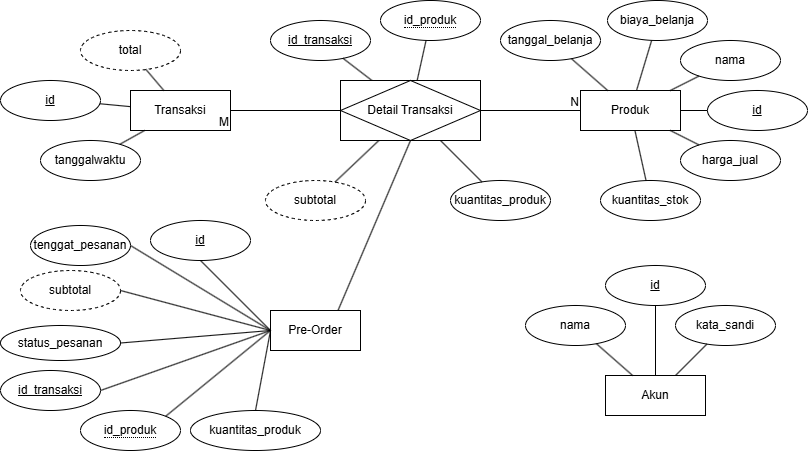

The diagram above was exported from draw.io. Its source (the exported page's mxGraphModel, read from the mxfile embedded in the PNG):
<mxGraphModel dx="1080" dy="533" grid="1" gridSize="10" guides="1" tooltips="1" connect="1" arrows="1" fold="1" page="1" pageScale="1" pageWidth="850" pageHeight="1100" math="0" shadow="0" extFonts="Permanent Marker^https://fonts.googleapis.com/css?family=Permanent+Marker">
  <root>
    <mxCell id="0" />
    <mxCell id="1" parent="0" />
    <mxCell id="dBOWM0yzSaacxdLGMkkH-1" value="Transaksi" style="whiteSpace=wrap;html=1;align=center;" parent="1" vertex="1">
      <mxGeometry x="150" y="120" width="100" height="40" as="geometry" />
    </mxCell>
    <mxCell id="dBOWM0yzSaacxdLGMkkH-2" value="Produk" style="whiteSpace=wrap;html=1;align=center;" parent="1" vertex="1">
      <mxGeometry x="600" y="120" width="100" height="40" as="geometry" />
    </mxCell>
    <mxCell id="dBOWM0yzSaacxdLGMkkH-3" value="id" style="ellipse;whiteSpace=wrap;html=1;align=center;fontStyle=4;" parent="1" vertex="1">
      <mxGeometry x="20" y="110" width="100" height="40" as="geometry" />
    </mxCell>
    <mxCell id="dBOWM0yzSaacxdLGMkkH-4" value="" style="endArrow=none;html=1;rounded=0;" parent="1" source="dBOWM0yzSaacxdLGMkkH-3" target="dBOWM0yzSaacxdLGMkkH-1" edge="1">
      <mxGeometry relative="1" as="geometry">
        <mxPoint x="390" y="190" as="sourcePoint" />
        <mxPoint x="550" y="190" as="targetPoint" />
      </mxGeometry>
    </mxCell>
    <mxCell id="dBOWM0yzSaacxdLGMkkH-5" value="tanggalwaktu" style="ellipse;whiteSpace=wrap;html=1;align=center;" parent="1" vertex="1">
      <mxGeometry x="60" y="170" width="100" height="40" as="geometry" />
    </mxCell>
    <mxCell id="dBOWM0yzSaacxdLGMkkH-6" value="" style="endArrow=none;html=1;rounded=0;" parent="1" source="dBOWM0yzSaacxdLGMkkH-1" target="dBOWM0yzSaacxdLGMkkH-5" edge="1">
      <mxGeometry relative="1" as="geometry">
        <mxPoint x="390" y="190" as="sourcePoint" />
        <mxPoint x="550" y="190" as="targetPoint" />
      </mxGeometry>
    </mxCell>
    <mxCell id="dBOWM0yzSaacxdLGMkkH-7" value="&lt;span style=&quot;border-bottom: 1px dotted&quot;&gt;id_produk&lt;/span&gt;" style="ellipse;whiteSpace=wrap;html=1;align=center;" parent="1" vertex="1">
      <mxGeometry x="400" y="30" width="100" height="40" as="geometry" />
    </mxCell>
    <mxCell id="dBOWM0yzSaacxdLGMkkH-8" value="id_transaksi" style="ellipse;whiteSpace=wrap;html=1;align=center;fontStyle=4;" parent="1" vertex="1">
      <mxGeometry x="290" y="50" width="100" height="40" as="geometry" />
    </mxCell>
    <mxCell id="dBOWM0yzSaacxdLGMkkH-9" value="" style="endArrow=none;html=1;rounded=0;" parent="1" source="dBOWM0yzSaacxdLGMkkH-8" target="dBOWM0yzSaacxdLGMkkH-25" edge="1">
      <mxGeometry relative="1" as="geometry">
        <mxPoint x="510" y="310" as="sourcePoint" />
        <mxPoint x="200" y="420" as="targetPoint" />
      </mxGeometry>
    </mxCell>
    <mxCell id="dBOWM0yzSaacxdLGMkkH-10" value="" style="endArrow=none;html=1;rounded=0;" parent="1" source="dBOWM0yzSaacxdLGMkkH-25" target="dBOWM0yzSaacxdLGMkkH-7" edge="1">
      <mxGeometry relative="1" as="geometry">
        <mxPoint x="210" y="440" as="sourcePoint" />
        <mxPoint x="670" y="310" as="targetPoint" />
      </mxGeometry>
    </mxCell>
    <mxCell id="dBOWM0yzSaacxdLGMkkH-11" value="nama" style="ellipse;whiteSpace=wrap;html=1;align=center;" parent="1" vertex="1">
      <mxGeometry x="700" y="70" width="100" height="40" as="geometry" />
    </mxCell>
    <mxCell id="dBOWM0yzSaacxdLGMkkH-12" value="id" style="ellipse;whiteSpace=wrap;html=1;align=center;fontStyle=4;" parent="1" vertex="1">
      <mxGeometry x="727" y="120" width="100" height="40" as="geometry" />
    </mxCell>
    <mxCell id="dBOWM0yzSaacxdLGMkkH-13" value="" style="endArrow=none;html=1;rounded=0;" parent="1" source="dBOWM0yzSaacxdLGMkkH-12" target="dBOWM0yzSaacxdLGMkkH-2" edge="1">
      <mxGeometry relative="1" as="geometry">
        <mxPoint x="860" y="150" as="sourcePoint" />
        <mxPoint x="1020" y="150" as="targetPoint" />
      </mxGeometry>
    </mxCell>
    <mxCell id="dBOWM0yzSaacxdLGMkkH-14" value="" style="endArrow=none;html=1;rounded=0;" parent="1" source="dBOWM0yzSaacxdLGMkkH-2" target="dBOWM0yzSaacxdLGMkkH-11" edge="1">
      <mxGeometry relative="1" as="geometry">
        <mxPoint x="860" y="150" as="sourcePoint" />
        <mxPoint x="1020" y="150" as="targetPoint" />
      </mxGeometry>
    </mxCell>
    <mxCell id="dBOWM0yzSaacxdLGMkkH-15" value="kuantitas_stok" style="ellipse;whiteSpace=wrap;html=1;align=center;" parent="1" vertex="1">
      <mxGeometry x="620" y="210" width="100" height="40" as="geometry" />
    </mxCell>
    <mxCell id="dBOWM0yzSaacxdLGMkkH-16" value="kuantitas_produk" style="ellipse;whiteSpace=wrap;html=1;align=center;" parent="1" vertex="1">
      <mxGeometry x="470" y="210" width="100" height="40" as="geometry" />
    </mxCell>
    <mxCell id="dBOWM0yzSaacxdLGMkkH-17" value="" style="endArrow=none;html=1;rounded=0;" parent="1" source="dBOWM0yzSaacxdLGMkkH-25" target="dBOWM0yzSaacxdLGMkkH-16" edge="1">
      <mxGeometry relative="1" as="geometry">
        <mxPoint x="294" y="440" as="sourcePoint" />
        <mxPoint x="490" y="450" as="targetPoint" />
      </mxGeometry>
    </mxCell>
    <mxCell id="dBOWM0yzSaacxdLGMkkH-18" value="" style="endArrow=none;html=1;rounded=0;" parent="1" source="dBOWM0yzSaacxdLGMkkH-2" target="dBOWM0yzSaacxdLGMkkH-15" edge="1">
      <mxGeometry relative="1" as="geometry">
        <mxPoint x="680" y="200" as="sourcePoint" />
        <mxPoint x="840" y="200" as="targetPoint" />
      </mxGeometry>
    </mxCell>
    <mxCell id="dBOWM0yzSaacxdLGMkkH-19" value="harga_jual" style="ellipse;whiteSpace=wrap;html=1;align=center;" parent="1" vertex="1">
      <mxGeometry x="700" y="170" width="100" height="40" as="geometry" />
    </mxCell>
    <mxCell id="dBOWM0yzSaacxdLGMkkH-20" value="" style="endArrow=none;html=1;rounded=0;" parent="1" source="dBOWM0yzSaacxdLGMkkH-2" target="dBOWM0yzSaacxdLGMkkH-19" edge="1">
      <mxGeometry relative="1" as="geometry">
        <mxPoint x="680" y="280" as="sourcePoint" />
        <mxPoint x="840" y="280" as="targetPoint" />
      </mxGeometry>
    </mxCell>
    <mxCell id="dBOWM0yzSaacxdLGMkkH-21" value="subtotal" style="ellipse;whiteSpace=wrap;html=1;align=center;dashed=1;" parent="1" vertex="1">
      <mxGeometry x="285" y="210" width="100" height="40" as="geometry" />
    </mxCell>
    <mxCell id="dBOWM0yzSaacxdLGMkkH-22" value="" style="endArrow=none;html=1;rounded=0;" parent="1" source="dBOWM0yzSaacxdLGMkkH-25" target="dBOWM0yzSaacxdLGMkkH-21" edge="1">
      <mxGeometry relative="1" as="geometry">
        <mxPoint x="300" y="420" as="sourcePoint" />
        <mxPoint x="490" y="370" as="targetPoint" />
      </mxGeometry>
    </mxCell>
    <mxCell id="dBOWM0yzSaacxdLGMkkH-23" value="total" style="ellipse;whiteSpace=wrap;html=1;align=center;dashed=1;" parent="1" vertex="1">
      <mxGeometry x="100" y="60" width="100" height="40" as="geometry" />
    </mxCell>
    <mxCell id="dBOWM0yzSaacxdLGMkkH-24" value="" style="endArrow=none;html=1;rounded=0;" parent="1" source="dBOWM0yzSaacxdLGMkkH-23" target="dBOWM0yzSaacxdLGMkkH-1" edge="1">
      <mxGeometry relative="1" as="geometry">
        <mxPoint x="280" y="300" as="sourcePoint" />
        <mxPoint x="440" y="300" as="targetPoint" />
      </mxGeometry>
    </mxCell>
    <mxCell id="dBOWM0yzSaacxdLGMkkH-25" value="Detail Transaksi" style="shape=associativeEntity;whiteSpace=wrap;html=1;align=center;" parent="1" vertex="1">
      <mxGeometry x="360" y="110" width="140" height="60" as="geometry" />
    </mxCell>
    <mxCell id="dBOWM0yzSaacxdLGMkkH-26" value="" style="endArrow=none;html=1;rounded=0;" parent="1" source="dBOWM0yzSaacxdLGMkkH-25" target="dBOWM0yzSaacxdLGMkkH-2" edge="1">
      <mxGeometry relative="1" as="geometry">
        <mxPoint x="360" y="540" as="sourcePoint" />
        <mxPoint x="340" y="520" as="targetPoint" />
      </mxGeometry>
    </mxCell>
    <mxCell id="dBOWM0yzSaacxdLGMkkH-27" value="N" style="resizable=0;html=1;whiteSpace=wrap;align=right;verticalAlign=bottom;" parent="dBOWM0yzSaacxdLGMkkH-26" connectable="0" vertex="1">
      <mxGeometry x="1" relative="1" as="geometry" />
    </mxCell>
    <mxCell id="dBOWM0yzSaacxdLGMkkH-28" value="" style="endArrow=none;html=1;rounded=0;" parent="1" source="dBOWM0yzSaacxdLGMkkH-25" target="dBOWM0yzSaacxdLGMkkH-1" edge="1">
      <mxGeometry relative="1" as="geometry">
        <mxPoint x="320" y="280" as="sourcePoint" />
        <mxPoint x="500" y="470" as="targetPoint" />
      </mxGeometry>
    </mxCell>
    <mxCell id="dBOWM0yzSaacxdLGMkkH-29" value="M" style="resizable=0;html=1;whiteSpace=wrap;align=right;verticalAlign=bottom;" parent="dBOWM0yzSaacxdLGMkkH-28" connectable="0" vertex="1">
      <mxGeometry x="1" relative="1" as="geometry">
        <mxPoint y="20" as="offset" />
      </mxGeometry>
    </mxCell>
    <mxCell id="dBOWM0yzSaacxdLGMkkH-30" value="biaya_belanja" style="ellipse;whiteSpace=wrap;html=1;align=center;" parent="1" vertex="1">
      <mxGeometry x="627" y="30" width="100" height="40" as="geometry" />
    </mxCell>
    <mxCell id="dBOWM0yzSaacxdLGMkkH-31" value="" style="endArrow=none;html=1;rounded=0;" parent="1" source="dBOWM0yzSaacxdLGMkkH-2" target="dBOWM0yzSaacxdLGMkkH-30" edge="1">
      <mxGeometry relative="1" as="geometry">
        <mxPoint x="690" y="220" as="sourcePoint" />
        <mxPoint x="850" y="220" as="targetPoint" />
      </mxGeometry>
    </mxCell>
    <mxCell id="dBOWM0yzSaacxdLGMkkH-32" value="tanggal_belanja" style="ellipse;whiteSpace=wrap;html=1;align=center;" parent="1" vertex="1">
      <mxGeometry x="520" y="50" width="100" height="40" as="geometry" />
    </mxCell>
    <mxCell id="dBOWM0yzSaacxdLGMkkH-33" value="" style="endArrow=none;html=1;rounded=0;" parent="1" source="dBOWM0yzSaacxdLGMkkH-2" target="dBOWM0yzSaacxdLGMkkH-32" edge="1">
      <mxGeometry relative="1" as="geometry">
        <mxPoint x="670" y="210" as="sourcePoint" />
        <mxPoint x="830" y="210" as="targetPoint" />
      </mxGeometry>
    </mxCell>
    <mxCell id="dBOWM0yzSaacxdLGMkkH-36" value="id" style="ellipse;whiteSpace=wrap;html=1;align=center;fontStyle=4;" parent="1" vertex="1">
      <mxGeometry x="625" y="295" width="100" height="40" as="geometry" />
    </mxCell>
    <mxCell id="dBOWM0yzSaacxdLGMkkH-37" value="Akun" style="whiteSpace=wrap;html=1;align=center;" parent="1" vertex="1">
      <mxGeometry x="625" y="405" width="100" height="40" as="geometry" />
    </mxCell>
    <mxCell id="dBOWM0yzSaacxdLGMkkH-38" value="" style="endArrow=none;html=1;rounded=0;" parent="1" source="dBOWM0yzSaacxdLGMkkH-37" target="dBOWM0yzSaacxdLGMkkH-36" edge="1">
      <mxGeometry relative="1" as="geometry">
        <mxPoint x="435" y="475" as="sourcePoint" />
        <mxPoint x="595" y="475" as="targetPoint" />
      </mxGeometry>
    </mxCell>
    <mxCell id="dBOWM0yzSaacxdLGMkkH-41" value="nama" style="ellipse;whiteSpace=wrap;html=1;align=center;" parent="1" vertex="1">
      <mxGeometry x="545" y="335" width="100" height="40" as="geometry" />
    </mxCell>
    <mxCell id="dBOWM0yzSaacxdLGMkkH-42" value="" style="endArrow=none;html=1;rounded=0;" parent="1" source="dBOWM0yzSaacxdLGMkkH-41" target="dBOWM0yzSaacxdLGMkkH-37" edge="1">
      <mxGeometry relative="1" as="geometry">
        <mxPoint x="585" y="385" as="sourcePoint" />
        <mxPoint x="745" y="385" as="targetPoint" />
      </mxGeometry>
    </mxCell>
    <mxCell id="dBOWM0yzSaacxdLGMkkH-43" value="kata_sandi" style="ellipse;whiteSpace=wrap;html=1;align=center;" parent="1" vertex="1">
      <mxGeometry x="695" y="335" width="100" height="40" as="geometry" />
    </mxCell>
    <mxCell id="dBOWM0yzSaacxdLGMkkH-44" value="" style="endArrow=none;html=1;rounded=0;" parent="1" source="dBOWM0yzSaacxdLGMkkH-37" target="dBOWM0yzSaacxdLGMkkH-43" edge="1">
      <mxGeometry relative="1" as="geometry">
        <mxPoint x="585" y="265" as="sourcePoint" />
        <mxPoint x="745" y="265" as="targetPoint" />
      </mxGeometry>
    </mxCell>
    <mxCell id="x8OVfcR4rWWhzZvt37-y-1" value="Pre-Order" style="rounded=0;whiteSpace=wrap;html=1;" vertex="1" parent="1">
      <mxGeometry x="290" y="340" width="90" height="40" as="geometry" />
    </mxCell>
    <mxCell id="x8OVfcR4rWWhzZvt37-y-2" value="&lt;span style=&quot;border-bottom: 1px dotted&quot;&gt;id_produk&lt;/span&gt;" style="ellipse;whiteSpace=wrap;html=1;align=center;" vertex="1" parent="1">
      <mxGeometry x="100" y="440" width="100" height="40" as="geometry" />
    </mxCell>
    <mxCell id="x8OVfcR4rWWhzZvt37-y-3" value="id" style="ellipse;whiteSpace=wrap;html=1;align=center;fontStyle=4;" vertex="1" parent="1">
      <mxGeometry x="170" y="250" width="100" height="40" as="geometry" />
    </mxCell>
    <mxCell id="x8OVfcR4rWWhzZvt37-y-5" value="" style="endArrow=none;html=1;rounded=0;entryX=0.5;entryY=1;entryDx=0;entryDy=0;exitX=0;exitY=0.5;exitDx=0;exitDy=0;" edge="1" parent="1" source="x8OVfcR4rWWhzZvt37-y-1" target="x8OVfcR4rWWhzZvt37-y-3">
      <mxGeometry width="50" height="50" relative="1" as="geometry">
        <mxPoint x="125" y="420" as="sourcePoint" />
        <mxPoint x="175" y="370" as="targetPoint" />
      </mxGeometry>
    </mxCell>
    <mxCell id="x8OVfcR4rWWhzZvt37-y-6" value="" style="endArrow=none;html=1;rounded=0;exitX=1;exitY=0;exitDx=0;exitDy=0;entryX=0;entryY=0.5;entryDx=0;entryDy=0;" edge="1" parent="1" source="x8OVfcR4rWWhzZvt37-y-2" target="x8OVfcR4rWWhzZvt37-y-1">
      <mxGeometry width="50" height="50" relative="1" as="geometry">
        <mxPoint x="345" y="380" as="sourcePoint" />
        <mxPoint x="395" y="330" as="targetPoint" />
      </mxGeometry>
    </mxCell>
    <mxCell id="x8OVfcR4rWWhzZvt37-y-7" value="kuantitas_produk" style="ellipse;whiteSpace=wrap;html=1;align=center;" vertex="1" parent="1">
      <mxGeometry x="210" y="440" width="130" height="40" as="geometry" />
    </mxCell>
    <mxCell id="x8OVfcR4rWWhzZvt37-y-8" value="subtotal" style="ellipse;whiteSpace=wrap;html=1;align=center;dashed=1;" vertex="1" parent="1">
      <mxGeometry x="40" y="300" width="100" height="40" as="geometry" />
    </mxCell>
    <mxCell id="x8OVfcR4rWWhzZvt37-y-9" value="" style="endArrow=none;html=1;rounded=0;entryX=1;entryY=0.5;entryDx=0;entryDy=0;exitX=0;exitY=0.5;exitDx=0;exitDy=0;" edge="1" parent="1" source="x8OVfcR4rWWhzZvt37-y-1" target="x8OVfcR4rWWhzZvt37-y-8">
      <mxGeometry width="50" height="50" relative="1" as="geometry">
        <mxPoint x="95" y="460" as="sourcePoint" />
        <mxPoint x="145" y="410" as="targetPoint" />
      </mxGeometry>
    </mxCell>
    <mxCell id="x8OVfcR4rWWhzZvt37-y-10" value="" style="endArrow=none;html=1;rounded=0;entryX=0.5;entryY=0;entryDx=0;entryDy=0;exitX=0;exitY=0.5;exitDx=0;exitDy=0;" edge="1" parent="1" source="x8OVfcR4rWWhzZvt37-y-1" target="x8OVfcR4rWWhzZvt37-y-7">
      <mxGeometry width="50" height="50" relative="1" as="geometry">
        <mxPoint x="75" y="460" as="sourcePoint" />
        <mxPoint x="125" y="410" as="targetPoint" />
      </mxGeometry>
    </mxCell>
    <mxCell id="x8OVfcR4rWWhzZvt37-y-11" value="status_pesanan" style="ellipse;whiteSpace=wrap;html=1;align=center;" vertex="1" parent="1">
      <mxGeometry x="20" y="355" width="120" height="35" as="geometry" />
    </mxCell>
    <mxCell id="x8OVfcR4rWWhzZvt37-y-12" value="" style="endArrow=none;html=1;rounded=0;entryX=1;entryY=0.5;entryDx=0;entryDy=0;exitX=0;exitY=0.5;exitDx=0;exitDy=0;" edge="1" parent="1" source="x8OVfcR4rWWhzZvt37-y-1" target="x8OVfcR4rWWhzZvt37-y-11">
      <mxGeometry width="50" height="50" relative="1" as="geometry">
        <mxPoint x="240" y="360" as="sourcePoint" />
        <mxPoint x="415" y="400" as="targetPoint" />
      </mxGeometry>
    </mxCell>
    <mxCell id="x8OVfcR4rWWhzZvt37-y-13" value="tenggat_pesanan" style="ellipse;whiteSpace=wrap;html=1;align=center;" vertex="1" parent="1">
      <mxGeometry x="50" y="255" width="100" height="40" as="geometry" />
    </mxCell>
    <mxCell id="x8OVfcR4rWWhzZvt37-y-14" value="" style="endArrow=none;html=1;rounded=0;entryX=1;entryY=0.5;entryDx=0;entryDy=0;exitX=0;exitY=0.5;exitDx=0;exitDy=0;" edge="1" parent="1" source="x8OVfcR4rWWhzZvt37-y-1" target="x8OVfcR4rWWhzZvt37-y-13">
      <mxGeometry width="50" height="50" relative="1" as="geometry">
        <mxPoint x="135" y="440" as="sourcePoint" />
        <mxPoint x="185" y="390" as="targetPoint" />
      </mxGeometry>
    </mxCell>
    <mxCell id="x8OVfcR4rWWhzZvt37-y-18" value="id_transaksi" style="ellipse;whiteSpace=wrap;html=1;align=center;fontStyle=4;" vertex="1" parent="1">
      <mxGeometry x="20" y="400" width="100" height="40" as="geometry" />
    </mxCell>
    <mxCell id="x8OVfcR4rWWhzZvt37-y-19" value="" style="endArrow=none;html=1;rounded=0;entryX=1;entryY=0.5;entryDx=0;entryDy=0;exitX=0;exitY=0.5;exitDx=0;exitDy=0;" edge="1" parent="1" source="x8OVfcR4rWWhzZvt37-y-1" target="x8OVfcR4rWWhzZvt37-y-18">
      <mxGeometry width="50" height="50" relative="1" as="geometry">
        <mxPoint x="70" y="540" as="sourcePoint" />
        <mxPoint x="120" y="490" as="targetPoint" />
      </mxGeometry>
    </mxCell>
    <mxCell id="x8OVfcR4rWWhzZvt37-y-20" value="" style="endArrow=none;html=1;rounded=0;exitX=0.75;exitY=0;exitDx=0;exitDy=0;entryX=0.5;entryY=1;entryDx=0;entryDy=0;" edge="1" parent="1" source="x8OVfcR4rWWhzZvt37-y-1" target="dBOWM0yzSaacxdLGMkkH-25">
      <mxGeometry width="50" height="50" relative="1" as="geometry">
        <mxPoint x="450" y="360" as="sourcePoint" />
        <mxPoint x="500" y="310" as="targetPoint" />
      </mxGeometry>
    </mxCell>
  </root>
</mxGraphModel>